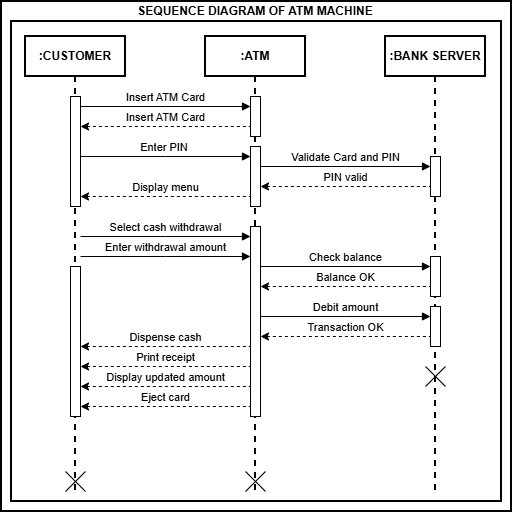

The diagram above was exported from draw.io. Its source (the exported page's mxGraphModel, read from the mxfile embedded in the PNG):
<mxGraphModel dx="1108" dy="604" grid="1" gridSize="10" guides="1" tooltips="1" connect="1" arrows="1" fold="1" page="1" pageScale="1" pageWidth="827" pageHeight="1169" math="0" shadow="0">
  <root>
    <mxCell id="0" />
    <mxCell id="1" parent="0" />
    <mxCell id="v3mhEevUcGgoCcMS0gr_-41" parent="1" style="rounded=0;whiteSpace=wrap;html=1;strokeWidth=2;" value="" vertex="1">
      <mxGeometry height="510" width="510" x="160" y="320" as="geometry" />
    </mxCell>
    <mxCell id="v3mhEevUcGgoCcMS0gr_-38" parent="1" style="rounded=0;whiteSpace=wrap;html=1;strokeWidth=2;" value="" vertex="1">
      <mxGeometry height="480" width="490" x="170" y="340" as="geometry" />
    </mxCell>
    <mxCell id="m-yjPzbe4f3SFR_EZIPp-1" parent="1" style="shape=umlLifeline;perimeter=lifelinePerimeter;whiteSpace=wrap;html=1;container=1;dropTarget=0;collapsible=0;recursiveResize=0;outlineConnect=0;portConstraint=eastwest;newEdgeStyle={&quot;edgeStyle&quot;:&quot;sequenceEdgeStyle&quot;,&quot;libavoidRouting&quot;:0,&quot;curved&quot;:0,&quot;rounded&quot;:0};strokeWidth=2;" value="&lt;b&gt;:CUSTOMER&lt;/b&gt;" vertex="1">
      <mxGeometry height="460" width="100" x="184" y="355" as="geometry" />
    </mxCell>
    <mxCell id="m-yjPzbe4f3SFR_EZIPp-14" parent="m-yjPzbe4f3SFR_EZIPp-1" style="html=1;points=[[0,0,0,0,5],[0,1,0,0,-5],[1,0,0,0,5],[1,1,0,0,-5]];perimeter=orthogonalPerimeter;outlineConnect=0;targetShapes=umlLifeline;portConstraint=eastwest;newEdgeStyle={&quot;edgeStyle&quot;:&quot;sequenceEdgeStyle&quot;,&quot;libavoidRouting&quot;:0,&quot;curved&quot;:0,&quot;rounded&quot;:0};" value="" vertex="1">
      <mxGeometry height="110" width="10" x="45" y="60" as="geometry" />
    </mxCell>
    <mxCell id="v3mhEevUcGgoCcMS0gr_-8" parent="m-yjPzbe4f3SFR_EZIPp-1" style="html=1;points=[[0,0,0,0,5],[0,1,0,0,-5],[1,0,0,0,5],[1,1,0,0,-5]];perimeter=orthogonalPerimeter;outlineConnect=0;targetShapes=umlLifeline;portConstraint=eastwest;newEdgeStyle={&quot;edgeStyle&quot;:&quot;sequenceEdgeStyle&quot;,&quot;libavoidRouting&quot;:0,&quot;curved&quot;:0,&quot;rounded&quot;:0};" value="" vertex="1">
      <mxGeometry height="150" width="10" x="45" y="230" as="geometry" />
    </mxCell>
    <mxCell id="m-yjPzbe4f3SFR_EZIPp-10" parent="1" style="shape=umlLifeline;perimeter=lifelinePerimeter;whiteSpace=wrap;html=1;container=1;dropTarget=0;collapsible=0;recursiveResize=0;outlineConnect=0;portConstraint=eastwest;newEdgeStyle={&quot;edgeStyle&quot;:&quot;sequenceEdgeStyle&quot;,&quot;libavoidRouting&quot;:0,&quot;curved&quot;:0,&quot;rounded&quot;:0};strokeWidth=2;" value="&lt;b&gt;:ATM&lt;/b&gt;" vertex="1">
      <mxGeometry height="460" width="100" x="364" y="355" as="geometry" />
    </mxCell>
    <mxCell id="v3mhEevUcGgoCcMS0gr_-1" parent="m-yjPzbe4f3SFR_EZIPp-10" style="html=1;points=[[0,0,0,0,5],[0,1,0,0,-5],[1,0,0,0,5],[1,1,0,0,-5]];perimeter=orthogonalPerimeter;outlineConnect=0;targetShapes=umlLifeline;portConstraint=eastwest;newEdgeStyle={&quot;edgeStyle&quot;:&quot;sequenceEdgeStyle&quot;,&quot;libavoidRouting&quot;:0,&quot;curved&quot;:0,&quot;rounded&quot;:0};" value="" vertex="1">
      <mxGeometry height="40" width="10" x="45" y="60" as="geometry" />
    </mxCell>
    <mxCell id="v3mhEevUcGgoCcMS0gr_-3" parent="m-yjPzbe4f3SFR_EZIPp-10" style="html=1;points=[[0,0,0,0,5],[0,1,0,0,-5],[1,0,0,0,5],[1,1,0,0,-5]];perimeter=orthogonalPerimeter;outlineConnect=0;targetShapes=umlLifeline;portConstraint=eastwest;newEdgeStyle={&quot;edgeStyle&quot;:&quot;sequenceEdgeStyle&quot;,&quot;libavoidRouting&quot;:0,&quot;curved&quot;:0,&quot;rounded&quot;:0};" value="" vertex="1">
      <mxGeometry height="60" width="10" x="45" y="110" as="geometry" />
    </mxCell>
    <mxCell id="v3mhEevUcGgoCcMS0gr_-11" parent="m-yjPzbe4f3SFR_EZIPp-10" style="html=1;points=[[0,0,0,0,5],[0,1,0,0,-5],[1,0,0,0,5],[1,1,0,0,-5]];perimeter=orthogonalPerimeter;outlineConnect=0;targetShapes=umlLifeline;portConstraint=eastwest;newEdgeStyle={&quot;edgeStyle&quot;:&quot;sequenceEdgeStyle&quot;,&quot;libavoidRouting&quot;:0,&quot;curved&quot;:0,&quot;rounded&quot;:0};" value="" vertex="1">
      <mxGeometry height="190" width="10" x="45" y="190" as="geometry" />
    </mxCell>
    <mxCell id="m-yjPzbe4f3SFR_EZIPp-11" parent="1" style="shape=umlLifeline;perimeter=lifelinePerimeter;whiteSpace=wrap;html=1;container=1;dropTarget=0;collapsible=0;recursiveResize=0;outlineConnect=0;portConstraint=eastwest;newEdgeStyle={&quot;edgeStyle&quot;:&quot;sequenceEdgeStyle&quot;,&quot;libavoidRouting&quot;:0,&quot;curved&quot;:0,&quot;rounded&quot;:0};strokeWidth=2;" value="&lt;b&gt;:BANK SERVER&lt;/b&gt;" vertex="1">
      <mxGeometry height="460" width="100" x="544" y="355" as="geometry" />
    </mxCell>
    <mxCell id="v3mhEevUcGgoCcMS0gr_-5" parent="m-yjPzbe4f3SFR_EZIPp-11" style="html=1;points=[[0,0,0,0,5],[0,1,0,0,-5],[1,0,0,0,5],[1,1,0,0,-5]];perimeter=orthogonalPerimeter;outlineConnect=0;targetShapes=umlLifeline;portConstraint=eastwest;newEdgeStyle={&quot;edgeStyle&quot;:&quot;sequenceEdgeStyle&quot;,&quot;libavoidRouting&quot;:0,&quot;curved&quot;:0,&quot;rounded&quot;:0};" value="" vertex="1">
      <mxGeometry height="40" width="10" x="45" y="120" as="geometry" />
    </mxCell>
    <mxCell id="v3mhEevUcGgoCcMS0gr_-15" parent="m-yjPzbe4f3SFR_EZIPp-11" style="html=1;points=[[0,0,0,0,5],[0,1,0,0,-5],[1,0,0,0,5],[1,1,0,0,-5]];perimeter=orthogonalPerimeter;outlineConnect=0;targetShapes=umlLifeline;portConstraint=eastwest;newEdgeStyle={&quot;edgeStyle&quot;:&quot;sequenceEdgeStyle&quot;,&quot;libavoidRouting&quot;:0,&quot;curved&quot;:0,&quot;rounded&quot;:0};" value="" vertex="1">
      <mxGeometry height="40" width="10" x="45" y="220" as="geometry" />
    </mxCell>
    <mxCell id="v3mhEevUcGgoCcMS0gr_-24" parent="m-yjPzbe4f3SFR_EZIPp-11" style="html=1;points=[[0,0,0,0,5],[0,1,0,0,-5],[1,0,0,0,5],[1,1,0,0,-5]];perimeter=orthogonalPerimeter;outlineConnect=0;targetShapes=umlLifeline;portConstraint=eastwest;newEdgeStyle={&quot;edgeStyle&quot;:&quot;sequenceEdgeStyle&quot;,&quot;libavoidRouting&quot;:0,&quot;curved&quot;:0,&quot;rounded&quot;:0};" value="" vertex="1">
      <mxGeometry height="40" width="10" x="45" y="270" as="geometry" />
    </mxCell>
    <mxCell id="v3mhEevUcGgoCcMS0gr_-25" edge="1" parent="m-yjPzbe4f3SFR_EZIPp-11" style="html=1;verticalAlign=bottom;endArrow=block;edgeStyle=sequenceEdgeStyle;libavoidRouting=0;curved=0;rounded=0;defaultLabelBackgroundColor=page;" value="Debit amount">
      <mxGeometry relative="1" width="80" as="geometry">
        <mxPoint as="offset" />
        <Array as="points">
          <mxPoint x="-40.00000000000023" y="280" />
        </Array>
        <mxPoint x="-125" y="280" as="sourcePoint" />
        <mxPoint x="45" y="280" as="targetPoint" />
      </mxGeometry>
    </mxCell>
    <mxCell id="v3mhEevUcGgoCcMS0gr_-26" edge="1" parent="m-yjPzbe4f3SFR_EZIPp-11" style="html=1;verticalAlign=bottom;endArrow=none;edgeStyle=sequenceEdgeStyle;libavoidRouting=0;curved=0;rounded=0;defaultLabelBackgroundColor=page;dashed=1;endFill=0;startArrow=classic;startFill=1;" value="Transaction OK">
      <mxGeometry relative="1" width="80" as="geometry">
        <mxPoint as="offset" />
        <Array as="points">
          <mxPoint x="-40.00000000000023" y="300" />
        </Array>
        <mxPoint x="-125" y="300" as="sourcePoint" />
        <mxPoint x="45" y="300" as="targetPoint" />
      </mxGeometry>
    </mxCell>
    <mxCell id="m-yjPzbe4f3SFR_EZIPp-12" edge="1" parent="1" source="m-yjPzbe4f3SFR_EZIPp-14" style="html=1;verticalAlign=bottom;endArrow=block;edgeStyle=sequenceEdgeStyle;libavoidRouting=0;curved=0;rounded=0;defaultLabelBackgroundColor=page;" target="v3mhEevUcGgoCcMS0gr_-1" value="Insert ATM Card">
      <mxGeometry relative="1" width="80" as="geometry">
        <mxPoint as="offset" />
        <Array as="points">
          <mxPoint x="323.99999999999955" y="425" />
        </Array>
        <mxPoint x="234" y="425" as="sourcePoint" />
        <mxPoint x="314" y="425" as="targetPoint" />
      </mxGeometry>
    </mxCell>
    <mxCell id="m-yjPzbe4f3SFR_EZIPp-13" edge="1" parent="1" source="m-yjPzbe4f3SFR_EZIPp-14" style="html=1;verticalAlign=bottom;endArrow=none;edgeStyle=sequenceEdgeStyle;libavoidRouting=0;curved=0;rounded=0;defaultLabelBackgroundColor=page;dashed=1;endFill=0;startArrow=classic;startFill=1;" target="v3mhEevUcGgoCcMS0gr_-1" value="Insert ATM Card">
      <mxGeometry relative="1" width="80" as="geometry">
        <mxPoint as="offset" />
        <Array as="points">
          <mxPoint x="323.99999999999955" y="445" />
        </Array>
        <mxPoint x="234" y="445" as="sourcePoint" />
        <mxPoint x="413" y="445" as="targetPoint" />
      </mxGeometry>
    </mxCell>
    <mxCell id="v3mhEevUcGgoCcMS0gr_-2" edge="1" parent="1" style="html=1;verticalAlign=bottom;endArrow=block;edgeStyle=sequenceEdgeStyle;libavoidRouting=0;curved=0;rounded=0;defaultLabelBackgroundColor=page;" value="Enter PIN&amp;nbsp;">
      <mxGeometry relative="1" width="80" as="geometry">
        <mxPoint as="offset" />
        <Array as="points">
          <mxPoint x="323.99999999999955" y="475" />
        </Array>
        <mxPoint x="239" y="475" as="sourcePoint" />
        <mxPoint x="409" y="475" as="targetPoint" />
      </mxGeometry>
    </mxCell>
    <mxCell id="v3mhEevUcGgoCcMS0gr_-4" edge="1" parent="1" style="html=1;verticalAlign=bottom;endArrow=block;edgeStyle=sequenceEdgeStyle;libavoidRouting=0;curved=0;rounded=0;defaultLabelBackgroundColor=page;" value="Validate Card and PIN">
      <mxGeometry relative="1" width="80" as="geometry">
        <mxPoint as="offset" />
        <Array as="points">
          <mxPoint x="504" y="485" />
        </Array>
        <mxPoint x="419" y="485" as="sourcePoint" />
        <mxPoint x="589" y="485" as="targetPoint" />
      </mxGeometry>
    </mxCell>
    <mxCell id="v3mhEevUcGgoCcMS0gr_-6" edge="1" parent="1" style="html=1;verticalAlign=bottom;endArrow=none;edgeStyle=sequenceEdgeStyle;libavoidRouting=0;curved=0;rounded=0;defaultLabelBackgroundColor=page;dashed=1;endFill=0;startArrow=classic;startFill=1;" value="PIN valid">
      <mxGeometry relative="1" width="80" as="geometry">
        <mxPoint as="offset" />
        <Array as="points">
          <mxPoint x="504" y="505" />
        </Array>
        <mxPoint x="419" y="505" as="sourcePoint" />
        <mxPoint x="589" y="505" as="targetPoint" />
      </mxGeometry>
    </mxCell>
    <mxCell id="v3mhEevUcGgoCcMS0gr_-7" edge="1" parent="1" style="html=1;verticalAlign=bottom;endArrow=none;edgeStyle=sequenceEdgeStyle;libavoidRouting=0;curved=0;rounded=0;defaultLabelBackgroundColor=page;dashed=1;endFill=0;startArrow=classic;startFill=1;" value="Display menu">
      <mxGeometry relative="1" width="80" as="geometry">
        <mxPoint as="offset" />
        <Array as="points">
          <mxPoint x="323.99999999999955" y="515" />
        </Array>
        <mxPoint x="239" y="515" as="sourcePoint" />
        <mxPoint x="409" y="515" as="targetPoint" />
      </mxGeometry>
    </mxCell>
    <mxCell id="v3mhEevUcGgoCcMS0gr_-9" edge="1" parent="1" style="html=1;verticalAlign=bottom;endArrow=block;edgeStyle=sequenceEdgeStyle;libavoidRouting=0;curved=0;rounded=0;defaultLabelBackgroundColor=page;" value="Select cash withdrawal">
      <mxGeometry relative="1" width="80" as="geometry">
        <mxPoint as="offset" />
        <Array as="points">
          <mxPoint x="323.99999999999955" y="555" />
        </Array>
        <mxPoint x="239" y="555" as="sourcePoint" />
        <mxPoint x="409" y="555" as="targetPoint" />
      </mxGeometry>
    </mxCell>
    <mxCell id="v3mhEevUcGgoCcMS0gr_-10" edge="1" parent="1" style="html=1;verticalAlign=bottom;endArrow=block;edgeStyle=sequenceEdgeStyle;libavoidRouting=0;curved=0;rounded=0;defaultLabelBackgroundColor=page;" value="Enter withdrawal amount">
      <mxGeometry relative="1" width="80" as="geometry">
        <mxPoint as="offset" />
        <Array as="points">
          <mxPoint x="323.99999999999955" y="575" />
        </Array>
        <mxPoint x="239" y="575" as="sourcePoint" />
        <mxPoint x="409" y="575" as="targetPoint" />
      </mxGeometry>
    </mxCell>
    <mxCell id="v3mhEevUcGgoCcMS0gr_-16" edge="1" parent="1" style="html=1;verticalAlign=bottom;endArrow=block;edgeStyle=sequenceEdgeStyle;libavoidRouting=0;curved=0;rounded=0;defaultLabelBackgroundColor=page;" value="Check balance">
      <mxGeometry relative="1" width="80" as="geometry">
        <mxPoint as="offset" />
        <Array as="points">
          <mxPoint x="504" y="585" />
        </Array>
        <mxPoint x="419" y="585" as="sourcePoint" />
        <mxPoint x="589" y="585" as="targetPoint" />
      </mxGeometry>
    </mxCell>
    <mxCell id="v3mhEevUcGgoCcMS0gr_-17" edge="1" parent="1" style="html=1;verticalAlign=bottom;endArrow=none;edgeStyle=sequenceEdgeStyle;libavoidRouting=0;curved=0;rounded=0;defaultLabelBackgroundColor=page;dashed=1;endFill=0;startArrow=classic;startFill=1;" value="Balance OK">
      <mxGeometry relative="1" width="80" as="geometry">
        <mxPoint as="offset" />
        <Array as="points">
          <mxPoint x="504" y="605" />
        </Array>
        <mxPoint x="419" y="605" as="sourcePoint" />
        <mxPoint x="589" y="605" as="targetPoint" />
      </mxGeometry>
    </mxCell>
    <mxCell id="v3mhEevUcGgoCcMS0gr_-27" edge="1" parent="1" style="html=1;verticalAlign=bottom;endArrow=none;edgeStyle=sequenceEdgeStyle;libavoidRouting=0;curved=0;rounded=0;defaultLabelBackgroundColor=page;dashed=1;endFill=0;startArrow=classic;startFill=1;" value="Dispense cash">
      <mxGeometry relative="1" width="80" as="geometry">
        <mxPoint as="offset" />
        <Array as="points">
          <mxPoint x="323.99999999999955" y="665" />
        </Array>
        <mxPoint x="239" y="665" as="sourcePoint" />
        <mxPoint x="409" y="665" as="targetPoint" />
      </mxGeometry>
    </mxCell>
    <mxCell id="v3mhEevUcGgoCcMS0gr_-28" edge="1" parent="1" style="html=1;verticalAlign=bottom;endArrow=none;edgeStyle=sequenceEdgeStyle;libavoidRouting=0;curved=0;rounded=0;defaultLabelBackgroundColor=page;dashed=1;endFill=0;startArrow=classic;startFill=1;" value="Print receipt">
      <mxGeometry relative="1" width="80" as="geometry">
        <mxPoint as="offset" />
        <Array as="points">
          <mxPoint x="323.99999999999955" y="685" />
        </Array>
        <mxPoint x="239" y="685" as="sourcePoint" />
        <mxPoint x="409" y="685" as="targetPoint" />
      </mxGeometry>
    </mxCell>
    <mxCell id="v3mhEevUcGgoCcMS0gr_-29" edge="1" parent="1" style="html=1;verticalAlign=bottom;endArrow=none;edgeStyle=sequenceEdgeStyle;libavoidRouting=0;curved=0;rounded=0;defaultLabelBackgroundColor=page;dashed=1;endFill=0;startArrow=classic;startFill=1;" value="Display updated amount">
      <mxGeometry relative="1" width="80" as="geometry">
        <mxPoint as="offset" />
        <Array as="points">
          <mxPoint x="323.99999999999955" y="705" />
        </Array>
        <mxPoint x="239" y="705" as="sourcePoint" />
        <mxPoint x="409" y="705" as="targetPoint" />
      </mxGeometry>
    </mxCell>
    <mxCell id="v3mhEevUcGgoCcMS0gr_-30" edge="1" parent="1" style="html=1;verticalAlign=bottom;endArrow=none;edgeStyle=sequenceEdgeStyle;libavoidRouting=0;curved=0;rounded=0;defaultLabelBackgroundColor=page;dashed=1;endFill=0;startArrow=classic;startFill=1;" value="Eject card">
      <mxGeometry relative="1" width="80" as="geometry">
        <mxPoint as="offset" />
        <Array as="points">
          <mxPoint x="323.99999999999955" y="725" />
        </Array>
        <mxPoint x="239" y="725" as="sourcePoint" />
        <mxPoint x="409" y="725" as="targetPoint" />
      </mxGeometry>
    </mxCell>
    <mxCell id="v3mhEevUcGgoCcMS0gr_-32" edge="1" parent="1" style="endArrow=none;html=1;rounded=0;defaultLabelBackgroundColor=page;" value="">
      <mxGeometry height="50" relative="1" width="50" as="geometry">
        <mxPoint x="224" y="810" as="sourcePoint" />
        <mxPoint x="244" y="790" as="targetPoint" />
      </mxGeometry>
    </mxCell>
    <mxCell id="v3mhEevUcGgoCcMS0gr_-33" edge="1" parent="1" style="endArrow=none;html=1;rounded=0;defaultLabelBackgroundColor=page;" value="">
      <mxGeometry height="50" relative="1" width="50" as="geometry">
        <mxPoint x="244" y="810" as="sourcePoint" />
        <mxPoint x="224" y="790" as="targetPoint" />
      </mxGeometry>
    </mxCell>
    <mxCell id="v3mhEevUcGgoCcMS0gr_-34" edge="1" parent="1" style="endArrow=none;html=1;rounded=0;defaultLabelBackgroundColor=page;" value="">
      <mxGeometry height="50" relative="1" width="50" as="geometry">
        <mxPoint x="584" y="705" as="sourcePoint" />
        <mxPoint x="604" y="685" as="targetPoint" />
      </mxGeometry>
    </mxCell>
    <mxCell id="v3mhEevUcGgoCcMS0gr_-35" edge="1" parent="1" style="endArrow=none;html=1;rounded=0;defaultLabelBackgroundColor=page;" value="">
      <mxGeometry height="50" relative="1" width="50" as="geometry">
        <mxPoint x="604" y="705" as="sourcePoint" />
        <mxPoint x="584" y="685" as="targetPoint" />
      </mxGeometry>
    </mxCell>
    <mxCell id="v3mhEevUcGgoCcMS0gr_-36" edge="1" parent="1" style="endArrow=none;html=1;rounded=0;defaultLabelBackgroundColor=page;" value="">
      <mxGeometry height="50" relative="1" width="50" as="geometry">
        <mxPoint x="404" y="810" as="sourcePoint" />
        <mxPoint x="424" y="790" as="targetPoint" />
      </mxGeometry>
    </mxCell>
    <mxCell id="v3mhEevUcGgoCcMS0gr_-37" edge="1" parent="1" style="endArrow=none;html=1;rounded=0;defaultLabelBackgroundColor=page;" value="">
      <mxGeometry height="50" relative="1" width="50" as="geometry">
        <mxPoint x="424" y="810" as="sourcePoint" />
        <mxPoint x="404" y="790" as="targetPoint" />
      </mxGeometry>
    </mxCell>
    <mxCell id="v3mhEevUcGgoCcMS0gr_-42" parent="1" style="text;html=1;whiteSpace=wrap;strokeColor=none;fillColor=none;align=center;verticalAlign=middle;rounded=0;fontStyle=1" value="SEQUENCE DIAGRAM OF ATM MACHINE" vertex="1">
      <mxGeometry height="20" width="286" x="271" y="320" as="geometry" />
    </mxCell>
  </root>
</mxGraphModel>